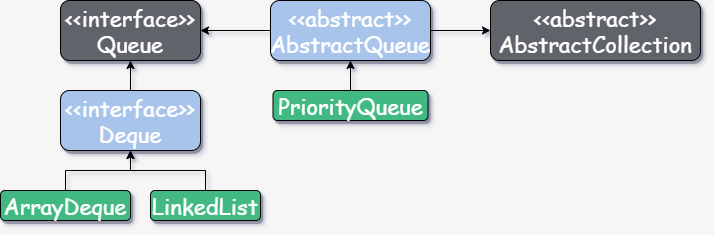

The diagram above was exported from draw.io. Its source (the exported page's mxGraphModel, read from the mxfile embedded in the PNG):
<mxGraphModel dx="1024" dy="592" grid="1" gridSize="10" guides="1" tooltips="1" connect="1" arrows="1" fold="1" page="1" pageScale="1" pageWidth="827" pageHeight="1169" background="#F6F6F6" math="0" shadow="0">
  <root>
    <mxCell id="0" />
    <mxCell id="1" parent="0" />
    <mxCell id="c62zR44gUDg5TlkGDcy7-1" style="edgeStyle=orthogonalEdgeStyle;rounded=0;orthogonalLoop=1;jettySize=auto;html=1;exitX=1;exitY=0.5;exitDx=0;exitDy=0;entryX=0;entryY=0.5;entryDx=0;entryDy=0;" parent="1" source="c62zR44gUDg5TlkGDcy7-3" target="c62zR44gUDg5TlkGDcy7-5" edge="1">
      <mxGeometry relative="1" as="geometry" />
    </mxCell>
    <mxCell id="c62zR44gUDg5TlkGDcy7-2" style="edgeStyle=orthogonalEdgeStyle;rounded=0;orthogonalLoop=1;jettySize=auto;html=1;exitX=0;exitY=0.5;exitDx=0;exitDy=0;entryX=1;entryY=0.5;entryDx=0;entryDy=0;" parent="1" source="c62zR44gUDg5TlkGDcy7-3" target="c62zR44gUDg5TlkGDcy7-4" edge="1">
      <mxGeometry relative="1" as="geometry" />
    </mxCell>
    <mxCell id="c62zR44gUDg5TlkGDcy7-3" value="&lt;font style=&quot;font-size: 22px&quot;&gt;&amp;lt;&amp;lt;abstract&amp;gt;&amp;gt;&lt;br&gt;AbstractQueue&lt;/font&gt;" style="text;html=1;strokeColor=#000000;fillColor=#A9C4EB;align=center;verticalAlign=middle;whiteSpace=wrap;rounded=1;shadow=1;fontFamily=Comic Sans MS;fontColor=#FFFFFF;" parent="1" vertex="1">
      <mxGeometry x="290" y="90" width="160" height="60" as="geometry" />
    </mxCell>
    <mxCell id="c62zR44gUDg5TlkGDcy7-4" value="&lt;font style=&quot;font-size: 22px&quot;&gt;&amp;lt;&amp;lt;interface&amp;gt;&amp;gt;&lt;br&gt;Queue&lt;/font&gt;" style="text;html=1;strokeColor=#000000;fillColor=#61646B;align=center;verticalAlign=middle;whiteSpace=wrap;rounded=1;shadow=1;fontFamily=Comic Sans MS;fontColor=#FFFFFF;" parent="1" vertex="1">
      <mxGeometry x="80" y="90" width="140" height="60" as="geometry" />
    </mxCell>
    <mxCell id="c62zR44gUDg5TlkGDcy7-5" value="&lt;font style=&quot;font-size: 22px&quot;&gt;&amp;lt;&amp;lt;abstract&amp;gt;&amp;gt;&lt;br&gt;AbstractCollection&lt;/font&gt;" style="text;html=1;strokeColor=#000000;fillColor=#61646B;align=center;verticalAlign=middle;whiteSpace=wrap;rounded=1;shadow=1;fontFamily=Comic Sans MS;fontColor=#FFFFFF;" parent="1" vertex="1">
      <mxGeometry x="510" y="90" width="210" height="60" as="geometry" />
    </mxCell>
    <mxCell id="c62zR44gUDg5TlkGDcy7-6" style="edgeStyle=orthogonalEdgeStyle;rounded=0;orthogonalLoop=1;jettySize=auto;html=1;exitX=0.5;exitY=0;exitDx=0;exitDy=0;" parent="1" source="c62zR44gUDg5TlkGDcy7-8" target="c62zR44gUDg5TlkGDcy7-3" edge="1">
      <mxGeometry relative="1" as="geometry" />
    </mxCell>
    <mxCell id="c62zR44gUDg5TlkGDcy7-8" value="&lt;span style=&quot;font-size: 22px&quot;&gt;PriorityQueue&lt;/span&gt;" style="text;html=1;strokeColor=#000000;fillColor=#42B983;align=center;verticalAlign=middle;whiteSpace=wrap;rounded=1;shadow=1;fontFamily=Comic Sans MS;fontColor=#FFFFFF;" parent="1" vertex="1">
      <mxGeometry x="292.5" y="180" width="155" height="30" as="geometry" />
    </mxCell>
    <mxCell id="c62zR44gUDg5TlkGDcy7-34" style="edgeStyle=orthogonalEdgeStyle;rounded=0;orthogonalLoop=1;jettySize=auto;html=1;exitX=0.5;exitY=0;exitDx=0;exitDy=0;" parent="1" source="c62zR44gUDg5TlkGDcy7-29" target="c62zR44gUDg5TlkGDcy7-4" edge="1">
      <mxGeometry relative="1" as="geometry" />
    </mxCell>
    <mxCell id="c62zR44gUDg5TlkGDcy7-29" value="&lt;font style=&quot;font-size: 22px&quot;&gt;&amp;lt;&amp;lt;interface&amp;gt;&amp;gt;&lt;br&gt;Deque&lt;/font&gt;" style="text;html=1;strokeColor=#000000;fillColor=#A9C4EB;align=center;verticalAlign=middle;whiteSpace=wrap;rounded=1;shadow=1;fontFamily=Comic Sans MS;fontColor=#FFFFFF;" parent="1" vertex="1">
      <mxGeometry x="80" y="180" width="140" height="60" as="geometry" />
    </mxCell>
    <mxCell id="c62zR44gUDg5TlkGDcy7-35" style="edgeStyle=orthogonalEdgeStyle;rounded=0;orthogonalLoop=1;jettySize=auto;html=1;exitX=0.5;exitY=0;exitDx=0;exitDy=0;entryX=0.5;entryY=1;entryDx=0;entryDy=0;" parent="1" source="c62zR44gUDg5TlkGDcy7-30" target="c62zR44gUDg5TlkGDcy7-29" edge="1">
      <mxGeometry relative="1" as="geometry" />
    </mxCell>
    <mxCell id="c62zR44gUDg5TlkGDcy7-30" value="&lt;font style=&quot;font-size: 22px&quot;&gt;ArrayDeque&lt;/font&gt;" style="text;html=1;strokeColor=#000000;fillColor=#42B983;align=center;verticalAlign=middle;whiteSpace=wrap;rounded=1;shadow=1;fontFamily=Comic Sans MS;fontColor=#FFFFFF;" parent="1" vertex="1">
      <mxGeometry x="20" y="280" width="130" height="30" as="geometry" />
    </mxCell>
    <mxCell id="c62zR44gUDg5TlkGDcy7-36" style="edgeStyle=orthogonalEdgeStyle;rounded=0;orthogonalLoop=1;jettySize=auto;html=1;exitX=0.5;exitY=0;exitDx=0;exitDy=0;" parent="1" source="c62zR44gUDg5TlkGDcy7-31" target="c62zR44gUDg5TlkGDcy7-29" edge="1">
      <mxGeometry relative="1" as="geometry" />
    </mxCell>
    <mxCell id="c62zR44gUDg5TlkGDcy7-31" value="&lt;font style=&quot;font-size: 22px&quot;&gt;LinkedList&lt;/font&gt;" style="text;html=1;strokeColor=#000000;fillColor=#42B983;align=center;verticalAlign=middle;whiteSpace=wrap;rounded=1;shadow=1;fontFamily=Comic Sans MS;fontColor=#FFFFFF;" parent="1" vertex="1">
      <mxGeometry x="170" y="280" width="110" height="30" as="geometry" />
    </mxCell>
  </root>
</mxGraphModel>